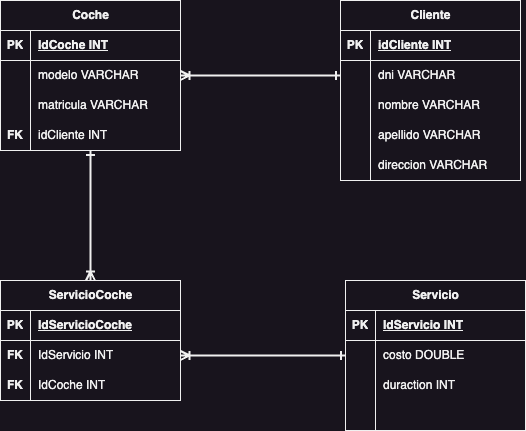

The diagram above was exported from draw.io. Its source (the exported page's mxGraphModel, read from the mxfile embedded in the PNG):
<mxGraphModel dx="1434" dy="771" grid="1" gridSize="10" guides="1" tooltips="1" connect="1" arrows="1" fold="1" page="1" pageScale="1" pageWidth="850" pageHeight="1100" math="0" shadow="0">
  <root>
    <mxCell id="0" />
    <mxCell id="1" parent="0" />
    <mxCell id="427E62ZQCT_eADLEp9Yv-1" value="Cliente" style="shape=table;startSize=30;container=1;collapsible=1;childLayout=tableLayout;fixedRows=1;rowLines=0;fontStyle=1;align=center;resizeLast=1;html=1;" vertex="1" parent="1">
      <mxGeometry x="420" y="40" width="180" height="180" as="geometry" />
    </mxCell>
    <mxCell id="427E62ZQCT_eADLEp9Yv-2" value="" style="shape=tableRow;horizontal=0;startSize=0;swimlaneHead=0;swimlaneBody=0;fillColor=none;collapsible=0;dropTarget=0;points=[[0,0.5],[1,0.5]];portConstraint=eastwest;top=0;left=0;right=0;bottom=1;" vertex="1" parent="427E62ZQCT_eADLEp9Yv-1">
      <mxGeometry y="30" width="180" height="30" as="geometry" />
    </mxCell>
    <mxCell id="427E62ZQCT_eADLEp9Yv-3" value="PK" style="shape=partialRectangle;connectable=0;fillColor=none;top=0;left=0;bottom=0;right=0;fontStyle=1;overflow=hidden;whiteSpace=wrap;html=1;" vertex="1" parent="427E62ZQCT_eADLEp9Yv-2">
      <mxGeometry width="30" height="30" as="geometry">
        <mxRectangle width="30" height="30" as="alternateBounds" />
      </mxGeometry>
    </mxCell>
    <mxCell id="427E62ZQCT_eADLEp9Yv-4" value="idCliente INT" style="shape=partialRectangle;connectable=0;fillColor=none;top=0;left=0;bottom=0;right=0;align=left;spacingLeft=6;fontStyle=5;overflow=hidden;whiteSpace=wrap;html=1;" vertex="1" parent="427E62ZQCT_eADLEp9Yv-2">
      <mxGeometry x="30" width="150" height="30" as="geometry">
        <mxRectangle width="150" height="30" as="alternateBounds" />
      </mxGeometry>
    </mxCell>
    <mxCell id="427E62ZQCT_eADLEp9Yv-5" value="" style="shape=tableRow;horizontal=0;startSize=0;swimlaneHead=0;swimlaneBody=0;fillColor=none;collapsible=0;dropTarget=0;points=[[0,0.5],[1,0.5]];portConstraint=eastwest;top=0;left=0;right=0;bottom=0;" vertex="1" parent="427E62ZQCT_eADLEp9Yv-1">
      <mxGeometry y="60" width="180" height="30" as="geometry" />
    </mxCell>
    <mxCell id="427E62ZQCT_eADLEp9Yv-6" value="" style="shape=partialRectangle;connectable=0;fillColor=none;top=0;left=0;bottom=0;right=0;editable=1;overflow=hidden;whiteSpace=wrap;html=1;" vertex="1" parent="427E62ZQCT_eADLEp9Yv-5">
      <mxGeometry width="30" height="30" as="geometry">
        <mxRectangle width="30" height="30" as="alternateBounds" />
      </mxGeometry>
    </mxCell>
    <mxCell id="427E62ZQCT_eADLEp9Yv-7" value="dni VARCHAR" style="shape=partialRectangle;connectable=0;fillColor=none;top=0;left=0;bottom=0;right=0;align=left;spacingLeft=6;overflow=hidden;whiteSpace=wrap;html=1;" vertex="1" parent="427E62ZQCT_eADLEp9Yv-5">
      <mxGeometry x="30" width="150" height="30" as="geometry">
        <mxRectangle width="150" height="30" as="alternateBounds" />
      </mxGeometry>
    </mxCell>
    <mxCell id="427E62ZQCT_eADLEp9Yv-8" value="" style="shape=tableRow;horizontal=0;startSize=0;swimlaneHead=0;swimlaneBody=0;fillColor=none;collapsible=0;dropTarget=0;points=[[0,0.5],[1,0.5]];portConstraint=eastwest;top=0;left=0;right=0;bottom=0;" vertex="1" parent="427E62ZQCT_eADLEp9Yv-1">
      <mxGeometry y="90" width="180" height="30" as="geometry" />
    </mxCell>
    <mxCell id="427E62ZQCT_eADLEp9Yv-9" value="" style="shape=partialRectangle;connectable=0;fillColor=none;top=0;left=0;bottom=0;right=0;editable=1;overflow=hidden;whiteSpace=wrap;html=1;" vertex="1" parent="427E62ZQCT_eADLEp9Yv-8">
      <mxGeometry width="30" height="30" as="geometry">
        <mxRectangle width="30" height="30" as="alternateBounds" />
      </mxGeometry>
    </mxCell>
    <mxCell id="427E62ZQCT_eADLEp9Yv-10" value="nombre VARCHAR" style="shape=partialRectangle;connectable=0;fillColor=none;top=0;left=0;bottom=0;right=0;align=left;spacingLeft=6;overflow=hidden;whiteSpace=wrap;html=1;" vertex="1" parent="427E62ZQCT_eADLEp9Yv-8">
      <mxGeometry x="30" width="150" height="30" as="geometry">
        <mxRectangle width="150" height="30" as="alternateBounds" />
      </mxGeometry>
    </mxCell>
    <mxCell id="427E62ZQCT_eADLEp9Yv-11" value="" style="shape=tableRow;horizontal=0;startSize=0;swimlaneHead=0;swimlaneBody=0;fillColor=none;collapsible=0;dropTarget=0;points=[[0,0.5],[1,0.5]];portConstraint=eastwest;top=0;left=0;right=0;bottom=0;" vertex="1" parent="427E62ZQCT_eADLEp9Yv-1">
      <mxGeometry y="120" width="180" height="30" as="geometry" />
    </mxCell>
    <mxCell id="427E62ZQCT_eADLEp9Yv-12" value="" style="shape=partialRectangle;connectable=0;fillColor=none;top=0;left=0;bottom=0;right=0;editable=1;overflow=hidden;whiteSpace=wrap;html=1;" vertex="1" parent="427E62ZQCT_eADLEp9Yv-11">
      <mxGeometry width="30" height="30" as="geometry">
        <mxRectangle width="30" height="30" as="alternateBounds" />
      </mxGeometry>
    </mxCell>
    <mxCell id="427E62ZQCT_eADLEp9Yv-13" value="apellido VARCHAR" style="shape=partialRectangle;connectable=0;fillColor=none;top=0;left=0;bottom=0;right=0;align=left;spacingLeft=6;overflow=hidden;whiteSpace=wrap;html=1;" vertex="1" parent="427E62ZQCT_eADLEp9Yv-11">
      <mxGeometry x="30" width="150" height="30" as="geometry">
        <mxRectangle width="150" height="30" as="alternateBounds" />
      </mxGeometry>
    </mxCell>
    <mxCell id="427E62ZQCT_eADLEp9Yv-57" style="shape=tableRow;horizontal=0;startSize=0;swimlaneHead=0;swimlaneBody=0;fillColor=none;collapsible=0;dropTarget=0;points=[[0,0.5],[1,0.5]];portConstraint=eastwest;top=0;left=0;right=0;bottom=0;" vertex="1" parent="427E62ZQCT_eADLEp9Yv-1">
      <mxGeometry y="150" width="180" height="30" as="geometry" />
    </mxCell>
    <mxCell id="427E62ZQCT_eADLEp9Yv-58" style="shape=partialRectangle;connectable=0;fillColor=none;top=0;left=0;bottom=0;right=0;editable=1;overflow=hidden;whiteSpace=wrap;html=1;" vertex="1" parent="427E62ZQCT_eADLEp9Yv-57">
      <mxGeometry width="30" height="30" as="geometry">
        <mxRectangle width="30" height="30" as="alternateBounds" />
      </mxGeometry>
    </mxCell>
    <mxCell id="427E62ZQCT_eADLEp9Yv-59" style="shape=partialRectangle;connectable=0;fillColor=none;top=0;left=0;bottom=0;right=0;align=left;spacingLeft=6;overflow=hidden;whiteSpace=wrap;html=1;" vertex="1" parent="427E62ZQCT_eADLEp9Yv-57">
      <mxGeometry x="30" width="150" height="30" as="geometry">
        <mxRectangle width="150" height="30" as="alternateBounds" />
      </mxGeometry>
    </mxCell>
    <mxCell id="427E62ZQCT_eADLEp9Yv-14" value="Coche" style="shape=table;startSize=30;container=1;collapsible=1;childLayout=tableLayout;fixedRows=1;rowLines=0;fontStyle=1;align=center;resizeLast=1;html=1;" vertex="1" parent="1">
      <mxGeometry x="80" y="40" width="180" height="150" as="geometry" />
    </mxCell>
    <mxCell id="427E62ZQCT_eADLEp9Yv-15" value="" style="shape=tableRow;horizontal=0;startSize=0;swimlaneHead=0;swimlaneBody=0;fillColor=none;collapsible=0;dropTarget=0;points=[[0,0.5],[1,0.5]];portConstraint=eastwest;top=0;left=0;right=0;bottom=1;" vertex="1" parent="427E62ZQCT_eADLEp9Yv-14">
      <mxGeometry y="30" width="180" height="30" as="geometry" />
    </mxCell>
    <mxCell id="427E62ZQCT_eADLEp9Yv-16" value="PK" style="shape=partialRectangle;connectable=0;fillColor=none;top=0;left=0;bottom=0;right=0;fontStyle=1;overflow=hidden;whiteSpace=wrap;html=1;" vertex="1" parent="427E62ZQCT_eADLEp9Yv-15">
      <mxGeometry width="30" height="30" as="geometry">
        <mxRectangle width="30" height="30" as="alternateBounds" />
      </mxGeometry>
    </mxCell>
    <mxCell id="427E62ZQCT_eADLEp9Yv-17" value="IdCoche INT" style="shape=partialRectangle;connectable=0;fillColor=none;top=0;left=0;bottom=0;right=0;align=left;spacingLeft=6;fontStyle=5;overflow=hidden;whiteSpace=wrap;html=1;" vertex="1" parent="427E62ZQCT_eADLEp9Yv-15">
      <mxGeometry x="30" width="150" height="30" as="geometry">
        <mxRectangle width="150" height="30" as="alternateBounds" />
      </mxGeometry>
    </mxCell>
    <mxCell id="427E62ZQCT_eADLEp9Yv-18" value="" style="shape=tableRow;horizontal=0;startSize=0;swimlaneHead=0;swimlaneBody=0;fillColor=none;collapsible=0;dropTarget=0;points=[[0,0.5],[1,0.5]];portConstraint=eastwest;top=0;left=0;right=0;bottom=0;" vertex="1" parent="427E62ZQCT_eADLEp9Yv-14">
      <mxGeometry y="60" width="180" height="30" as="geometry" />
    </mxCell>
    <mxCell id="427E62ZQCT_eADLEp9Yv-19" value="" style="shape=partialRectangle;connectable=0;fillColor=none;top=0;left=0;bottom=0;right=0;editable=1;overflow=hidden;whiteSpace=wrap;html=1;" vertex="1" parent="427E62ZQCT_eADLEp9Yv-18">
      <mxGeometry width="30" height="30" as="geometry">
        <mxRectangle width="30" height="30" as="alternateBounds" />
      </mxGeometry>
    </mxCell>
    <mxCell id="427E62ZQCT_eADLEp9Yv-20" value="modelo VARCHAR" style="shape=partialRectangle;connectable=0;fillColor=none;top=0;left=0;bottom=0;right=0;align=left;spacingLeft=6;overflow=hidden;whiteSpace=wrap;html=1;" vertex="1" parent="427E62ZQCT_eADLEp9Yv-18">
      <mxGeometry x="30" width="150" height="30" as="geometry">
        <mxRectangle width="150" height="30" as="alternateBounds" />
      </mxGeometry>
    </mxCell>
    <mxCell id="427E62ZQCT_eADLEp9Yv-21" value="" style="shape=tableRow;horizontal=0;startSize=0;swimlaneHead=0;swimlaneBody=0;fillColor=none;collapsible=0;dropTarget=0;points=[[0,0.5],[1,0.5]];portConstraint=eastwest;top=0;left=0;right=0;bottom=0;" vertex="1" parent="427E62ZQCT_eADLEp9Yv-14">
      <mxGeometry y="90" width="180" height="30" as="geometry" />
    </mxCell>
    <mxCell id="427E62ZQCT_eADLEp9Yv-22" value="" style="shape=partialRectangle;connectable=0;fillColor=none;top=0;left=0;bottom=0;right=0;editable=1;overflow=hidden;whiteSpace=wrap;html=1;" vertex="1" parent="427E62ZQCT_eADLEp9Yv-21">
      <mxGeometry width="30" height="30" as="geometry">
        <mxRectangle width="30" height="30" as="alternateBounds" />
      </mxGeometry>
    </mxCell>
    <mxCell id="427E62ZQCT_eADLEp9Yv-23" value="matricula VARCHAR" style="shape=partialRectangle;connectable=0;fillColor=none;top=0;left=0;bottom=0;right=0;align=left;spacingLeft=6;overflow=hidden;whiteSpace=wrap;html=1;" vertex="1" parent="427E62ZQCT_eADLEp9Yv-21">
      <mxGeometry x="30" width="150" height="30" as="geometry">
        <mxRectangle width="150" height="30" as="alternateBounds" />
      </mxGeometry>
    </mxCell>
    <mxCell id="427E62ZQCT_eADLEp9Yv-24" value="" style="shape=tableRow;horizontal=0;startSize=0;swimlaneHead=0;swimlaneBody=0;fillColor=none;collapsible=0;dropTarget=0;points=[[0,0.5],[1,0.5]];portConstraint=eastwest;top=0;left=0;right=0;bottom=0;" vertex="1" parent="427E62ZQCT_eADLEp9Yv-14">
      <mxGeometry y="120" width="180" height="30" as="geometry" />
    </mxCell>
    <mxCell id="427E62ZQCT_eADLEp9Yv-25" value="" style="shape=partialRectangle;connectable=0;fillColor=none;top=0;left=0;bottom=0;right=0;editable=1;overflow=hidden;whiteSpace=wrap;html=1;" vertex="1" parent="427E62ZQCT_eADLEp9Yv-24">
      <mxGeometry width="30" height="30" as="geometry">
        <mxRectangle width="30" height="30" as="alternateBounds" />
      </mxGeometry>
    </mxCell>
    <mxCell id="427E62ZQCT_eADLEp9Yv-26" value="idCliente INT" style="shape=partialRectangle;connectable=0;fillColor=none;top=0;left=0;bottom=0;right=0;align=left;spacingLeft=6;overflow=hidden;whiteSpace=wrap;html=1;" vertex="1" parent="427E62ZQCT_eADLEp9Yv-24">
      <mxGeometry x="30" width="150" height="30" as="geometry">
        <mxRectangle width="150" height="30" as="alternateBounds" />
      </mxGeometry>
    </mxCell>
    <mxCell id="427E62ZQCT_eADLEp9Yv-77" style="edgeStyle=orthogonalEdgeStyle;rounded=0;orthogonalLoop=1;jettySize=auto;html=1;exitX=0.5;exitY=0;exitDx=0;exitDy=0;entryX=0.5;entryY=1;entryDx=0;entryDy=0;entryPerimeter=0;endArrow=ERone;endFill=0;startArrow=ERoneToMany;startFill=0;strokeWidth=2;" edge="1" parent="1" source="427E62ZQCT_eADLEp9Yv-27" target="427E62ZQCT_eADLEp9Yv-24">
      <mxGeometry relative="1" as="geometry" />
    </mxCell>
    <mxCell id="427E62ZQCT_eADLEp9Yv-27" value="ServicioCoche" style="shape=table;startSize=30;container=1;collapsible=1;childLayout=tableLayout;fixedRows=1;rowLines=0;fontStyle=1;align=center;resizeLast=1;html=1;" vertex="1" parent="1">
      <mxGeometry x="80" y="320" width="180" height="120" as="geometry" />
    </mxCell>
    <mxCell id="427E62ZQCT_eADLEp9Yv-28" value="" style="shape=tableRow;horizontal=0;startSize=0;swimlaneHead=0;swimlaneBody=0;fillColor=none;collapsible=0;dropTarget=0;points=[[0,0.5],[1,0.5]];portConstraint=eastwest;top=0;left=0;right=0;bottom=1;" vertex="1" parent="427E62ZQCT_eADLEp9Yv-27">
      <mxGeometry y="30" width="180" height="30" as="geometry" />
    </mxCell>
    <mxCell id="427E62ZQCT_eADLEp9Yv-29" value="PK" style="shape=partialRectangle;connectable=0;fillColor=none;top=0;left=0;bottom=0;right=0;fontStyle=1;overflow=hidden;whiteSpace=wrap;html=1;" vertex="1" parent="427E62ZQCT_eADLEp9Yv-28">
      <mxGeometry width="30" height="30" as="geometry">
        <mxRectangle width="30" height="30" as="alternateBounds" />
      </mxGeometry>
    </mxCell>
    <mxCell id="427E62ZQCT_eADLEp9Yv-30" value="IdServicioCoche" style="shape=partialRectangle;connectable=0;fillColor=none;top=0;left=0;bottom=0;right=0;align=left;spacingLeft=6;fontStyle=5;overflow=hidden;whiteSpace=wrap;html=1;" vertex="1" parent="427E62ZQCT_eADLEp9Yv-28">
      <mxGeometry x="30" width="150" height="30" as="geometry">
        <mxRectangle width="150" height="30" as="alternateBounds" />
      </mxGeometry>
    </mxCell>
    <mxCell id="427E62ZQCT_eADLEp9Yv-31" value="" style="shape=tableRow;horizontal=0;startSize=0;swimlaneHead=0;swimlaneBody=0;fillColor=none;collapsible=0;dropTarget=0;points=[[0,0.5],[1,0.5]];portConstraint=eastwest;top=0;left=0;right=0;bottom=0;" vertex="1" parent="427E62ZQCT_eADLEp9Yv-27">
      <mxGeometry y="60" width="180" height="30" as="geometry" />
    </mxCell>
    <mxCell id="427E62ZQCT_eADLEp9Yv-32" value="" style="shape=partialRectangle;connectable=0;fillColor=none;top=0;left=0;bottom=0;right=0;editable=1;overflow=hidden;whiteSpace=wrap;html=1;" vertex="1" parent="427E62ZQCT_eADLEp9Yv-31">
      <mxGeometry width="30" height="30" as="geometry">
        <mxRectangle width="30" height="30" as="alternateBounds" />
      </mxGeometry>
    </mxCell>
    <mxCell id="427E62ZQCT_eADLEp9Yv-33" value="IdServicio INT" style="shape=partialRectangle;connectable=0;fillColor=none;top=0;left=0;bottom=0;right=0;align=left;spacingLeft=6;overflow=hidden;whiteSpace=wrap;html=1;" vertex="1" parent="427E62ZQCT_eADLEp9Yv-31">
      <mxGeometry x="30" width="150" height="30" as="geometry">
        <mxRectangle width="150" height="30" as="alternateBounds" />
      </mxGeometry>
    </mxCell>
    <mxCell id="427E62ZQCT_eADLEp9Yv-34" value="" style="shape=tableRow;horizontal=0;startSize=0;swimlaneHead=0;swimlaneBody=0;fillColor=none;collapsible=0;dropTarget=0;points=[[0,0.5],[1,0.5]];portConstraint=eastwest;top=0;left=0;right=0;bottom=0;" vertex="1" parent="427E62ZQCT_eADLEp9Yv-27">
      <mxGeometry y="90" width="180" height="30" as="geometry" />
    </mxCell>
    <mxCell id="427E62ZQCT_eADLEp9Yv-35" value="" style="shape=partialRectangle;connectable=0;fillColor=none;top=0;left=0;bottom=0;right=0;editable=1;overflow=hidden;whiteSpace=wrap;html=1;" vertex="1" parent="427E62ZQCT_eADLEp9Yv-34">
      <mxGeometry width="30" height="30" as="geometry">
        <mxRectangle width="30" height="30" as="alternateBounds" />
      </mxGeometry>
    </mxCell>
    <mxCell id="427E62ZQCT_eADLEp9Yv-36" value="IdCoche INT" style="shape=partialRectangle;connectable=0;fillColor=none;top=0;left=0;bottom=0;right=0;align=left;spacingLeft=6;overflow=hidden;whiteSpace=wrap;html=1;" vertex="1" parent="427E62ZQCT_eADLEp9Yv-34">
      <mxGeometry x="30" width="150" height="30" as="geometry">
        <mxRectangle width="150" height="30" as="alternateBounds" />
      </mxGeometry>
    </mxCell>
    <mxCell id="427E62ZQCT_eADLEp9Yv-54" style="edgeStyle=orthogonalEdgeStyle;rounded=0;orthogonalLoop=1;jettySize=auto;html=1;exitX=0;exitY=0.5;exitDx=0;exitDy=0;entryX=1;entryY=0.5;entryDx=0;entryDy=0;endArrow=ERoneToMany;endFill=0;strokeWidth=2;startArrow=ERone;startFill=0;" edge="1" parent="1" source="427E62ZQCT_eADLEp9Yv-5" target="427E62ZQCT_eADLEp9Yv-18">
      <mxGeometry relative="1" as="geometry" />
    </mxCell>
    <mxCell id="427E62ZQCT_eADLEp9Yv-60" value="direccion VARCHAR" style="shape=partialRectangle;connectable=0;fillColor=none;top=0;left=0;bottom=0;right=0;align=left;spacingLeft=6;overflow=hidden;whiteSpace=wrap;html=1;" vertex="1" parent="1">
      <mxGeometry x="450" y="190" width="150" height="30" as="geometry">
        <mxRectangle width="150" height="30" as="alternateBounds" />
      </mxGeometry>
    </mxCell>
    <mxCell id="427E62ZQCT_eADLEp9Yv-61" value="FK" style="shape=partialRectangle;connectable=0;fillColor=none;top=0;left=0;bottom=0;right=0;fontStyle=1;overflow=hidden;whiteSpace=wrap;html=1;" vertex="1" parent="1">
      <mxGeometry x="80" y="160" width="30" height="30" as="geometry">
        <mxRectangle width="30" height="30" as="alternateBounds" />
      </mxGeometry>
    </mxCell>
    <mxCell id="427E62ZQCT_eADLEp9Yv-63" value="Servicio" style="shape=table;startSize=30;container=1;collapsible=1;childLayout=tableLayout;fixedRows=1;rowLines=0;fontStyle=1;align=center;resizeLast=1;html=1;" vertex="1" parent="1">
      <mxGeometry x="425" y="320" width="180" height="150" as="geometry" />
    </mxCell>
    <mxCell id="427E62ZQCT_eADLEp9Yv-64" value="" style="shape=tableRow;horizontal=0;startSize=0;swimlaneHead=0;swimlaneBody=0;fillColor=none;collapsible=0;dropTarget=0;points=[[0,0.5],[1,0.5]];portConstraint=eastwest;top=0;left=0;right=0;bottom=1;" vertex="1" parent="427E62ZQCT_eADLEp9Yv-63">
      <mxGeometry y="30" width="180" height="30" as="geometry" />
    </mxCell>
    <mxCell id="427E62ZQCT_eADLEp9Yv-65" value="PK" style="shape=partialRectangle;connectable=0;fillColor=none;top=0;left=0;bottom=0;right=0;fontStyle=1;overflow=hidden;whiteSpace=wrap;html=1;" vertex="1" parent="427E62ZQCT_eADLEp9Yv-64">
      <mxGeometry width="30" height="30" as="geometry">
        <mxRectangle width="30" height="30" as="alternateBounds" />
      </mxGeometry>
    </mxCell>
    <mxCell id="427E62ZQCT_eADLEp9Yv-66" value="IdServicio INT" style="shape=partialRectangle;connectable=0;fillColor=none;top=0;left=0;bottom=0;right=0;align=left;spacingLeft=6;fontStyle=5;overflow=hidden;whiteSpace=wrap;html=1;" vertex="1" parent="427E62ZQCT_eADLEp9Yv-64">
      <mxGeometry x="30" width="150" height="30" as="geometry">
        <mxRectangle width="150" height="30" as="alternateBounds" />
      </mxGeometry>
    </mxCell>
    <mxCell id="427E62ZQCT_eADLEp9Yv-67" value="" style="shape=tableRow;horizontal=0;startSize=0;swimlaneHead=0;swimlaneBody=0;fillColor=none;collapsible=0;dropTarget=0;points=[[0,0.5],[1,0.5]];portConstraint=eastwest;top=0;left=0;right=0;bottom=0;" vertex="1" parent="427E62ZQCT_eADLEp9Yv-63">
      <mxGeometry y="60" width="180" height="30" as="geometry" />
    </mxCell>
    <mxCell id="427E62ZQCT_eADLEp9Yv-68" value="" style="shape=partialRectangle;connectable=0;fillColor=none;top=0;left=0;bottom=0;right=0;editable=1;overflow=hidden;whiteSpace=wrap;html=1;" vertex="1" parent="427E62ZQCT_eADLEp9Yv-67">
      <mxGeometry width="30" height="30" as="geometry">
        <mxRectangle width="30" height="30" as="alternateBounds" />
      </mxGeometry>
    </mxCell>
    <mxCell id="427E62ZQCT_eADLEp9Yv-69" value="costo DOUBLE" style="shape=partialRectangle;connectable=0;fillColor=none;top=0;left=0;bottom=0;right=0;align=left;spacingLeft=6;overflow=hidden;whiteSpace=wrap;html=1;" vertex="1" parent="427E62ZQCT_eADLEp9Yv-67">
      <mxGeometry x="30" width="150" height="30" as="geometry">
        <mxRectangle width="150" height="30" as="alternateBounds" />
      </mxGeometry>
    </mxCell>
    <mxCell id="427E62ZQCT_eADLEp9Yv-70" value="" style="shape=tableRow;horizontal=0;startSize=0;swimlaneHead=0;swimlaneBody=0;fillColor=none;collapsible=0;dropTarget=0;points=[[0,0.5],[1,0.5]];portConstraint=eastwest;top=0;left=0;right=0;bottom=0;" vertex="1" parent="427E62ZQCT_eADLEp9Yv-63">
      <mxGeometry y="90" width="180" height="30" as="geometry" />
    </mxCell>
    <mxCell id="427E62ZQCT_eADLEp9Yv-71" value="" style="shape=partialRectangle;connectable=0;fillColor=none;top=0;left=0;bottom=0;right=0;editable=1;overflow=hidden;whiteSpace=wrap;html=1;" vertex="1" parent="427E62ZQCT_eADLEp9Yv-70">
      <mxGeometry width="30" height="30" as="geometry">
        <mxRectangle width="30" height="30" as="alternateBounds" />
      </mxGeometry>
    </mxCell>
    <mxCell id="427E62ZQCT_eADLEp9Yv-72" value="duraction INT" style="shape=partialRectangle;connectable=0;fillColor=none;top=0;left=0;bottom=0;right=0;align=left;spacingLeft=6;overflow=hidden;whiteSpace=wrap;html=1;" vertex="1" parent="427E62ZQCT_eADLEp9Yv-70">
      <mxGeometry x="30" width="150" height="30" as="geometry">
        <mxRectangle width="150" height="30" as="alternateBounds" />
      </mxGeometry>
    </mxCell>
    <mxCell id="427E62ZQCT_eADLEp9Yv-73" value="" style="shape=tableRow;horizontal=0;startSize=0;swimlaneHead=0;swimlaneBody=0;fillColor=none;collapsible=0;dropTarget=0;points=[[0,0.5],[1,0.5]];portConstraint=eastwest;top=0;left=0;right=0;bottom=0;" vertex="1" parent="427E62ZQCT_eADLEp9Yv-63">
      <mxGeometry y="120" width="180" height="30" as="geometry" />
    </mxCell>
    <mxCell id="427E62ZQCT_eADLEp9Yv-74" value="" style="shape=partialRectangle;connectable=0;fillColor=none;top=0;left=0;bottom=0;right=0;editable=1;overflow=hidden;whiteSpace=wrap;html=1;" vertex="1" parent="427E62ZQCT_eADLEp9Yv-73">
      <mxGeometry width="30" height="30" as="geometry">
        <mxRectangle width="30" height="30" as="alternateBounds" />
      </mxGeometry>
    </mxCell>
    <mxCell id="427E62ZQCT_eADLEp9Yv-75" value="" style="shape=partialRectangle;connectable=0;fillColor=none;top=0;left=0;bottom=0;right=0;align=left;spacingLeft=6;overflow=hidden;whiteSpace=wrap;html=1;" vertex="1" parent="427E62ZQCT_eADLEp9Yv-73">
      <mxGeometry x="30" width="150" height="30" as="geometry">
        <mxRectangle width="150" height="30" as="alternateBounds" />
      </mxGeometry>
    </mxCell>
    <mxCell id="427E62ZQCT_eADLEp9Yv-76" style="edgeStyle=orthogonalEdgeStyle;rounded=0;orthogonalLoop=1;jettySize=auto;html=1;exitX=0;exitY=0.5;exitDx=0;exitDy=0;entryX=1;entryY=0.5;entryDx=0;entryDy=0;endArrow=ERoneToMany;endFill=0;strokeWidth=2;startArrow=ERone;startFill=0;" edge="1" parent="1" source="427E62ZQCT_eADLEp9Yv-67" target="427E62ZQCT_eADLEp9Yv-31">
      <mxGeometry relative="1" as="geometry" />
    </mxCell>
    <mxCell id="427E62ZQCT_eADLEp9Yv-78" value="FK" style="shape=partialRectangle;connectable=0;fillColor=none;top=0;left=0;bottom=0;right=0;fontStyle=1;overflow=hidden;whiteSpace=wrap;html=1;" vertex="1" parent="1">
      <mxGeometry x="80" y="380" width="30" height="30" as="geometry">
        <mxRectangle width="30" height="30" as="alternateBounds" />
      </mxGeometry>
    </mxCell>
    <mxCell id="427E62ZQCT_eADLEp9Yv-79" value="FK" style="shape=partialRectangle;connectable=0;fillColor=none;top=0;left=0;bottom=0;right=0;fontStyle=1;overflow=hidden;whiteSpace=wrap;html=1;" vertex="1" parent="1">
      <mxGeometry x="80" y="410" width="30" height="30" as="geometry">
        <mxRectangle width="30" height="30" as="alternateBounds" />
      </mxGeometry>
    </mxCell>
  </root>
</mxGraphModel>